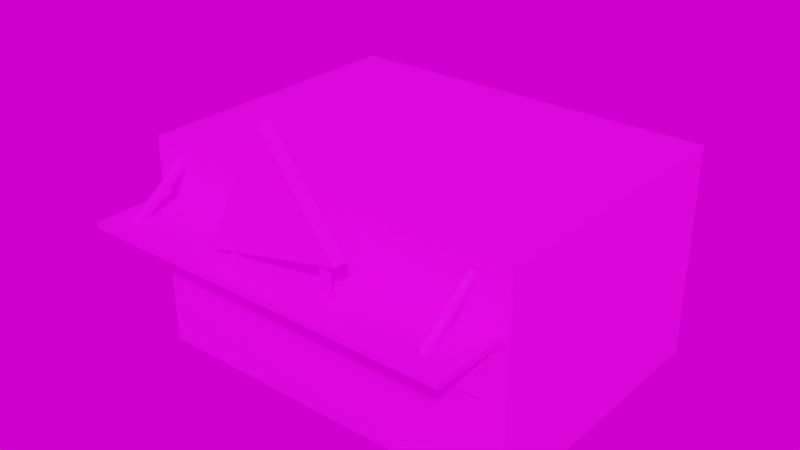 # Source: peets_area.blend  (saved by Blender 3.1.7; exported with 4.5.12 LTS)
import bpy
from mathutils import Matrix  # noqa: F401  (used for matrix-valued properties, if any)

bpy.ops.wm.read_factory_settings(use_empty=True)
scene = bpy.context.scene
scene.name = 'Scene'

# ---- collections
col_collection = bpy.data.collections.new('Collection'); scene.collection.children.link(col_collection)

# ---- images (referenced by path relative to the original .blend; pixels are not part of the script)
import os
ASSET_DIR = os.environ.get("B2B_ASSET_DIR", "")  # directory of the original .blend (textures are referenced by path, not embedded)
HERE = os.path.dirname(os.path.abspath(__file__))  # packed textures are extracted next to this script under _unpacked/

def load_image(name, relpath, width, height, colorspace="sRGB"):
    """Load a texture the original file referenced (path relative to the .blend, or extracted next to this script)."""
    p = next((c for c in (os.path.join(HERE, relpath), os.path.join(ASSET_DIR, relpath)) if relpath and os.path.exists(c)), "")
    if p:
        img = bpy.data.images.load(p, check_existing=True)
        img.name = name
    else:  # same state as the original file: an image datablock whose file is absent (Cycles renders it pink)
        img = bpy.data.images.new(name, width, height)
        img.source = "FILE"
        img.filepath = "//" + (relpath or name)
    img.colorspace_settings.name = colorspace
    return img
img_peets_area_png_001 = load_image('peets_area.png.001', 'peets_area.png', 1024, 1024, 'sRGB')
img_peets_area_signc_png = load_image('peets_area_signC.png', 'peets_area_signC.png', 1024, 1024, 'sRGB')
img_bathroom_1k_hdr = load_image('bathroom_1k.hdr', 'bathroom_1k.hdr', 1024, 1024, 'Linear Rec.709')

# ---- materials (node trees are filled in below, after node groups)
mat_peets_area = bpy.data.materials.new('peets_area')
mat_peets_area.use_transparent_shadow = False
mat_peets_area_sign = bpy.data.materials.new('peets_area_sign')
mat_peets_area_sign.use_transparent_shadow = False

# ---- material node trees
mat_peets_area.use_nodes = True; mat_peets_area.node_tree.nodes.clear()
_N = mat_peets_area.node_tree.nodes; _L = mat_peets_area.node_tree.links
n0 = _N.new('ShaderNodeBsdfPrincipled'); n0.name = 'Principled BSDF'; n0.location = (10, 300)
n0.distribution = 'GGX'
n0.subsurface_method = 'RANDOM_WALK_SKIN'
n0.inputs[3].default_value = 1.45
n0.inputs[27].default_value = (0.0, 0.0, 0.0, 1.0)
n0.inputs[28].default_value = 1.0
n1 = _N.new('ShaderNodeOutputMaterial'); n1.name = 'Material Output'; n1.location = (300, 300)
n2 = _N.new('ShaderNodeTexImage'); n2.name = 'Image Texture'; n2.location = (-280, 280)
n2.image = img_peets_area_png_001
n2.interpolation = 'Closest'
_L.new(n0.outputs[0], n1.inputs[0])
_L.new(n2.outputs[0], n0.inputs[0])
n1.is_active_output = True
mat_peets_area_sign.use_nodes = True; mat_peets_area_sign.node_tree.nodes.clear()
_N = mat_peets_area_sign.node_tree.nodes; _L = mat_peets_area_sign.node_tree.links
n0 = _N.new('ShaderNodeBsdfPrincipled'); n0.name = 'Principled BSDF'; n0.location = (10, 300)
n0.distribution = 'GGX'
n0.subsurface_method = 'RANDOM_WALK_SKIN'
n0.inputs[3].default_value = 1.45
n0.inputs[27].default_value = (0.0, 0.0, 0.0, 1.0)
n0.inputs[28].default_value = 1.0
n1 = _N.new('ShaderNodeOutputMaterial'); n1.name = 'Material Output'; n1.location = (300, 300)
n2 = _N.new('ShaderNodeTexImage'); n2.name = 'Image Texture'; n2.location = (-280, 280)
n2.image = img_peets_area_signc_png
n2.interpolation = 'Closest'
_L.new(n0.outputs[0], n1.inputs[0])
_L.new(n2.outputs[0], n0.inputs[0])
n1.is_active_output = True

# ---- world
world_world = bpy.data.worlds.new('World'); scene.world = world_world
world_world.use_nodes = True; world_world.node_tree.nodes.clear()
_N = world_world.node_tree.nodes; _L = world_world.node_tree.links
n0 = _N.new('ShaderNodeTexEnvironment'); n0.name = 'Environment Texture'; n0.location = (-92, 328)
n0.image = img_bathroom_1k_hdr
n1 = _N.new('ShaderNodeOutputWorld'); n1.name = 'World Output.001'; n1.location = (328, 280)
_L.new(n0.outputs[0], n1.inputs[0])
n1.is_active_output = True
world_world.color = (0.05088, 0.05088, 0.05088)
world_world.use_sun_shadow = False
world_world.sun_shadow_jitter_overblur = 0.0

# ---- meshes
me_cube = bpy.data.meshes.new('Cube')
me_cube.from_pydata([(-4.422, -3.343, -2.464), (-4.422, -3.343, 2.464), (-4.422, 3.343, -2.464), (-4.422, 3.343, 2.464), (4.422, -3.343, -2.464), (4.422, -3.343, 2.464), (4.422, 3.343, -2.464), (4.422, 3.343, 2.464), (3.535, -4.704, 1.187), (3.535, -3.142, 2.346), (3.535, -4.595, 1.096), (3.535, -3.033, 2.254), (3.693, -4.704, 1.187), (3.693, -3.142, 2.346), (3.693, -4.595, 1.096), (3.693, -3.033, 2.254), (-4.301, -5.127, 1.072), (-4.301, -5.127, 1.208), (-4.301, -1.104, 1.072), (-4.301, -1.104, 1.208), (4.301, -5.127, 1.072), (4.301, -5.127, 1.208), (4.301, -1.104, 1.072), (4.301, -1.104, 1.208), (-3.765, -4.704, 1.187), (-3.765, -3.142, 2.346), (-3.765, -4.595, 1.096), (-3.765, -3.033, 2.254), (-3.607, -4.704, 1.187), (-3.607, -3.142, 2.346), (-3.607, -4.595, 1.096), (-3.607, -3.033, 2.254), (-1.477, -4.562, 1.447), (-0.1027, -4.562, 4.238), (-1.477, -4.243, 1.447), (-0.1027, -4.243, 4.238), (-1.422, -4.562, 1.376), (1.619, -4.562, 2.03), (-1.422, -4.243, 1.376), (1.619, -4.243, 2.03), (-1.113, -4.474, 1.155), (-1.113, -4.474, 1.595), (-1.113, -4.331, 1.155), (-1.113, -4.331, 1.595), (-0.9694, -4.474, 1.155), (-0.9694, -4.474, 1.595), (-0.9694, -4.331, 1.155), (-0.9694, -4.331, 1.595), (1.176, -4.474, 1.095), (1.176, -4.474, 2.185), (1.176, -4.331, 1.095), (1.176, -4.331, 2.185), (1.32, -4.474, 1.095), (1.32, -4.474, 2.185), (1.32, -4.331, 1.095), (1.32, -4.331, 2.185)], [], [(0, 1, 3, 2), (2, 3, 7, 6), (6, 7, 5, 4), (4, 5, 1, 0), (7, 3, 1, 5), (2, 6, 4, 0), (8, 9, 11, 10), (10, 11, 15, 14), (14, 15, 13, 12), (12, 13, 9, 8), (10, 14, 12, 8), (15, 11, 9, 13), (16, 17, 19, 18), (18, 19, 23, 22), (22, 23, 21, 20), (20, 21, 17, 16), (18, 22, 20, 16), (23, 19, 17, 21), (24, 25, 27, 26), (26, 27, 31, 30), (30, 31, 29, 28), (28, 29, 25, 24), (26, 30, 28, 24), (31, 27, 25, 29), (32, 33, 35, 34), (34, 35, 39, 38), (38, 39, 37, 36), (36, 37, 33, 32), (34, 38, 36, 32), (39, 35, 33, 37), (40, 41, 43, 42), (42, 43, 47, 46), (46, 47, 45, 44), (44, 45, 41, 40), (42, 46, 44, 40), (47, 43, 41, 45), (48, 49, 51, 50), (50, 51, 55, 54), (54, 55, 53, 52), (52, 53, 49, 48), (50, 54, 52, 48), (55, 51, 49, 53)])
_uv = me_cube.uv_layers.new(name='UVMap')
_uv.uv.foreach_set('vector', [0.3771, 0.2105, 0.3771, 0.00123, 0.661, 0.001231, 0.661, 0.2105, 0.00123, 0.7037, 0.00123, 0.4945, 0.3768, 0.4945, 0.3768, 0.7037, 0.661, 0.5861, 0.661, 0.7953, 0.3771, 0.7953, 0.3771, 0.5861, 0.3768, 0.001231, 0.3768, 0.2105, 0.00123, 0.2105, 0.00123, 0.00123, 0.3768, 0.4945, 0.00123, 0.4945, 0.00123, 0.2105, 0.3768, 0.2105, 0.661, 0.2105, 0.661, 0.5861, 0.3771, 0.5861, 0.3771, 0.2105, 0.02099, 0.979, 0.02099, 0.979, 0.02099, 0.979, 0.02099, 0.979, 0.02099, 0.979, 0.02099, 0.979, 0.02099, 0.979, 0.02099, 0.979, 0.02099, 0.979, 0.02099, 0.979, 0.02099, 0.979, 0.02099, 0.979, 0.02099, 0.979, 0.02099, 0.979, 0.02099, 0.979, 0.02099, 0.979, 0.02099, 0.979, 0.02099, 0.979, 0.02099, 0.979, 0.02099, 0.979, 0.02099, 0.979, 0.02099, 0.979, 0.02099, 0.979, 0.02099, 0.979, 0.3574, 0.9919, 0.3574, 0.9975, 0.2279, 0.9975, 0.2279, 0.9919, 0.05076, 0.7094, 0.07252, 0.7094, 0.07252, 0.9863, 0.05076, 0.9863, 0.2267, 0.715, 0.2267, 0.7094, 0.3562, 0.7094, 0.3562, 0.715, 0.2267, 0.9863, 0.2024, 0.9863, 0.2024, 0.7094, 0.2267, 0.7094, 0.3568, 0.715, 0.3568, 0.9919, 0.2273, 0.9919, 0.2273, 0.715, 0.07303, 0.9863, 0.07303, 0.7094, 0.2026, 0.7094, 0.2026, 0.9863, 0.02099, 0.9666, 0.02099, 0.9666, 0.02099, 0.9666, 0.02099, 0.9666, 0.02099, 0.9666, 0.02099, 0.9666, 0.02099, 0.9666, 0.02099, 0.9666, 0.02099, 0.9666, 0.02099, 0.9666, 0.02099, 0.9666, 0.02099, 0.9666, 0.02099, 0.9666, 0.02099, 0.9666, 0.02099, 0.9666, 0.02099, 0.9666, 0.02099, 0.9666, 0.02099, 0.9666, 0.02099, 0.9666, 0.02099, 0.9666, 0.02099, 0.9666, 0.02099, 0.9666, 0.02099, 0.9666, 0.02099, 0.9666, 0.9533, 0.9423, 0.7643, 0.9423, 0.7643, 0.923, 0.9533, 0.923, 0.6793, 0.4468, 0.9744, 0.304, 0.9744, 0.5991, 0.6793, 0.4563, 0.4052, 0.923, 0.5942, 0.923, 0.5942, 0.9423, 0.4052, 0.9423, 0.6793, 0.1512, 0.9744, 0.008431, 0.9744, 0.3035, 0.6793, 0.1607, 0.3998, 0.923, 0.4052, 0.923, 0.4052, 0.9423, 0.3998, 0.9423, 0.5942, 0.923, 0.7643, 0.923, 0.7643, 0.9423, 0.5942, 0.9423, 0.01634, 0.9744, 0.01634, 0.9744, 0.01634, 0.9744, 0.01634, 0.9744, 0.01634, 0.9744, 0.01634, 0.9744, 0.01634, 0.9744, 0.01634, 0.9744, 0.01634, 0.9744, 0.01634, 0.9744, 0.01634, 0.9744, 0.01634, 0.9744, 0.01634, 0.9744, 0.01634, 0.9744, 0.01634, 0.9744, 0.01634, 0.9744, 0.01634, 0.9744, 0.01634, 0.9744, 0.01634, 0.9744, 0.01634, 0.9744, 0.01634, 0.9744, 0.01634, 0.9744, 0.01634, 0.9744, 0.01634, 0.9744, 0.02874, 0.9713, 0.02874, 0.9713, 0.02874, 0.9713, 0.02874, 0.9713, 0.02874, 0.9713, 0.02874, 0.9713, 0.02874, 0.9713, 0.02874, 0.9713, 0.02874, 0.9713, 0.02874, 0.9713, 0.02874, 0.9713, 0.02874, 0.9713, 0.02874, 0.9713, 0.02874, 0.9713, 0.02874, 0.9713, 0.02874, 0.9713, 0.02874, 0.9713, 0.02874, 0.9713, 0.02874, 0.9713, 0.02874, 0.9713, 0.02874, 0.9713, 0.02874, 0.9713, 0.02874, 0.9713, 0.02874, 0.9713])
me_cube.materials.append(mat_peets_area)
me_cube.use_remesh_fix_poles = True
me_cube.use_remesh_preserve_attributes = False
me_cube.update()
me_plane = bpy.data.meshes.new('Plane')
me_plane.from_pydata([(-3.985, 0.0, -0.529), (3.985, 0.0, -0.529), (-3.985, 0.0, 0.529), (3.985, 0.0, 0.529)], [], [(0, 1, 3, 2)])
_uv = me_plane.uv_layers.new(name='UVMap')
_uv.uv.foreach_set('vector', [1.0, 0.9902, 7.29e-05, 0.9902, 7.29e-05, 0.8575, 1.0, 0.8575])
me_plane.materials.append(mat_peets_area_sign)
me_plane.use_remesh_fix_poles = True
me_plane.use_remesh_preserve_attributes = False
me_plane.update()

# ---- objects
ob_cube = bpy.data.objects.new('Cube', me_cube)
ob_plane = bpy.data.objects.new('Plane', me_plane)

# ---- transforms, parenting, visibility, modifiers, constraints
ob_cube.location = (0.0, 0.0, 2.464)
ob_plane.location = (0.0, -3.466, 2.815)
ob_plane.rotation_euler = (-0.0, 3.142, -0.0)

# ---- collection membership
col_collection.objects.link(ob_cube)
col_collection.objects.link(ob_plane)

# ---- scene / render settings (as saved in the file)
scene.frame_start = 1; scene.frame_end = 250; scene.frame_set(1)
scene.render.engine = 'BLENDER_EEVEE_NEXT'
scene.cycles.use_denoising = False
scene.cycles.sampling_pattern = 'TABULATED_SOBOL'
scene.cycles.use_light_tree = False
scene.eevee.taa_samples = 128
scene.view_settings.view_transform = 'Filmic'
bpy.context.view_layer.update()

# ---- added for rendering (the .blend has no active camera and no usable light): camera, sun
cam_auto = bpy.data.cameras.new('AutoCamera')
cam_auto.lens = 50.0
cam_auto.sensor_width = 36.0
cam_auto.clip_end = 1000.0
ob_auto_camera = bpy.data.objects.new('AutoCamera', cam_auto)
scene.collection.objects.link(ob_auto_camera)
ob_auto_camera.location = (12.9158, -16.3911, 13.6834)
ob_auto_camera.rotation_euler = (1.09748, -7.21219e-08, 0.694738)
scene.camera = ob_auto_camera
light_auto_sun = bpy.data.lights.new('AutoSun', 'SUN')
light_auto_sun.energy = 3.0
light_auto_sun.angle = 0.0523599
ob_auto_sun = bpy.data.objects.new('AutoSun', light_auto_sun)
scene.collection.objects.link(ob_auto_sun)
ob_auto_sun.rotation_euler = (0.872665, 0.174533, 0.523599)
bpy.context.view_layer.update()

